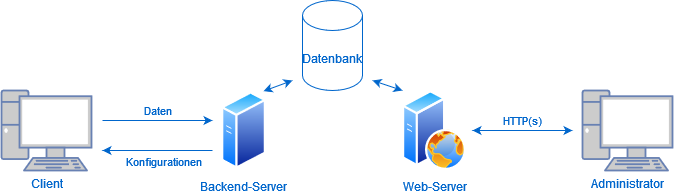

The diagram above was exported from draw.io. Its source (the exported page's mxGraphModel, read from the mxfile embedded in the PNG):
<mxGraphModel dx="981" dy="519" grid="1" gridSize="10" guides="1" tooltips="1" connect="1" arrows="1" fold="1" page="1" pageScale="1" pageWidth="827" pageHeight="1169" math="0" shadow="0">
  <root>
    <mxCell id="0" />
    <mxCell id="1" parent="0" />
    <mxCell id="nywZWOCQ0KSEjjWV9T6B-4" style="rounded=0;orthogonalLoop=1;jettySize=auto;html=1;fontColor=#0066CC;strokeColor=#0066CC;" edge="1" parent="1">
      <mxGeometry relative="1" as="geometry">
        <mxPoint x="120" y="230" as="sourcePoint" />
        <mxPoint x="230" y="230" as="targetPoint" />
      </mxGeometry>
    </mxCell>
    <mxCell id="nywZWOCQ0KSEjjWV9T6B-11" value="Daten" style="edgeLabel;html=1;align=center;verticalAlign=middle;resizable=0;points=[];fontColor=#0066CC;" vertex="1" connectable="0" parent="nywZWOCQ0KSEjjWV9T6B-4">
      <mxGeometry x="-0.3231" y="-4" relative="1" as="geometry">
        <mxPoint x="17" y="-14" as="offset" />
      </mxGeometry>
    </mxCell>
    <mxCell id="nywZWOCQ0KSEjjWV9T6B-2" value="Client" style="fontColor=#0066CC;verticalAlign=top;verticalLabelPosition=bottom;labelPosition=center;align=center;html=1;outlineConnect=0;fillColor=#CCCCCC;strokeColor=#6881B3;gradientColor=none;gradientDirection=north;strokeWidth=2;shape=mxgraph.networks.pc;" vertex="1" parent="1">
      <mxGeometry x="19" y="200" width="90" height="80" as="geometry" />
    </mxCell>
    <mxCell id="nywZWOCQ0KSEjjWV9T6B-6" style="rounded=0;orthogonalLoop=1;jettySize=auto;html=1;strokeColor=#0066CC;fontColor=#0066CC;endArrow=classic;endFill=1;startArrow=classic;startFill=1;exitX=0.938;exitY=0.008;exitDx=0;exitDy=0;exitPerimeter=0;" edge="1" parent="1" source="nywZWOCQ0KSEjjWV9T6B-3">
      <mxGeometry relative="1" as="geometry">
        <mxPoint x="290" y="200" as="sourcePoint" />
        <mxPoint x="310" y="190" as="targetPoint" />
      </mxGeometry>
    </mxCell>
    <mxCell id="nywZWOCQ0KSEjjWV9T6B-12" style="edgeStyle=none;rounded=0;orthogonalLoop=1;jettySize=auto;html=1;strokeColor=#0066CC;fontColor=#0066CC;" edge="1" parent="1">
      <mxGeometry relative="1" as="geometry">
        <mxPoint x="230" y="260" as="sourcePoint" />
        <mxPoint x="120" y="260" as="targetPoint" />
      </mxGeometry>
    </mxCell>
    <mxCell id="nywZWOCQ0KSEjjWV9T6B-13" value="Konfigurationen" style="edgeLabel;html=1;align=center;verticalAlign=middle;resizable=0;points=[];fontColor=#0066CC;" vertex="1" connectable="0" parent="nywZWOCQ0KSEjjWV9T6B-12">
      <mxGeometry x="-0.2168" y="2" relative="1" as="geometry">
        <mxPoint x="-7" y="9" as="offset" />
      </mxGeometry>
    </mxCell>
    <mxCell id="nywZWOCQ0KSEjjWV9T6B-3" value="Backend-Server" style="aspect=fixed;perimeter=ellipsePerimeter;html=1;align=center;shadow=0;dashed=0;spacingTop=3;image;image=img/lib/active_directory/generic_server.svg;fontColor=#0066CC;" vertex="1" parent="1">
      <mxGeometry x="239" y="200" width="44.8" height="80" as="geometry" />
    </mxCell>
    <mxCell id="nywZWOCQ0KSEjjWV9T6B-8" style="edgeStyle=none;rounded=0;orthogonalLoop=1;jettySize=auto;html=1;strokeColor=#0066CC;fontColor=#0066CC;startArrow=classic;startFill=1;entryX=0;entryY=0;entryDx=0;entryDy=0;entryPerimeter=0;" edge="1" parent="1" target="nywZWOCQ0KSEjjWV9T6B-7">
      <mxGeometry relative="1" as="geometry">
        <mxPoint x="390" y="190" as="sourcePoint" />
        <mxPoint x="410" y="200" as="targetPoint" />
      </mxGeometry>
    </mxCell>
    <mxCell id="nywZWOCQ0KSEjjWV9T6B-5" value="Datenbank" style="shape=cylinder3;whiteSpace=wrap;html=1;boundedLbl=1;backgroundOutline=1;size=15;fontColor=#0066CC;strokeColor=#0066CC;" vertex="1" parent="1">
      <mxGeometry x="320" y="110" width="60" height="90" as="geometry" />
    </mxCell>
    <mxCell id="nywZWOCQ0KSEjjWV9T6B-7" value="Web-Server" style="aspect=fixed;perimeter=ellipsePerimeter;html=1;align=center;shadow=0;dashed=0;spacingTop=3;image;image=img/lib/active_directory/web_server.svg;strokeColor=#0066CC;fontColor=#0066CC;" vertex="1" parent="1">
      <mxGeometry x="420" y="200" width="64" height="80" as="geometry" />
    </mxCell>
    <mxCell id="nywZWOCQ0KSEjjWV9T6B-10" style="edgeStyle=none;rounded=0;orthogonalLoop=1;jettySize=auto;html=1;strokeColor=#0066CC;fontColor=#0066CC;startArrow=classic;startFill=1;" edge="1" parent="1">
      <mxGeometry relative="1" as="geometry">
        <mxPoint x="590" y="240" as="sourcePoint" />
        <mxPoint x="490" y="240" as="targetPoint" />
      </mxGeometry>
    </mxCell>
    <mxCell id="nywZWOCQ0KSEjjWV9T6B-15" value="HTTP(s)" style="edgeLabel;html=1;align=center;verticalAlign=middle;resizable=0;points=[];fontColor=#0066CC;" vertex="1" connectable="0" parent="nywZWOCQ0KSEjjWV9T6B-10">
      <mxGeometry x="-0.3333" y="2" relative="1" as="geometry">
        <mxPoint x="-17" y="-12" as="offset" />
      </mxGeometry>
    </mxCell>
    <mxCell id="nywZWOCQ0KSEjjWV9T6B-9" value="Administrator" style="fontColor=#0066CC;verticalAlign=top;verticalLabelPosition=bottom;labelPosition=center;align=center;html=1;outlineConnect=0;fillColor=#CCCCCC;strokeColor=#6881B3;gradientColor=none;gradientDirection=north;strokeWidth=2;shape=mxgraph.networks.pc;" vertex="1" parent="1">
      <mxGeometry x="600" y="200" width="90" height="80" as="geometry" />
    </mxCell>
  </root>
</mxGraphModel>